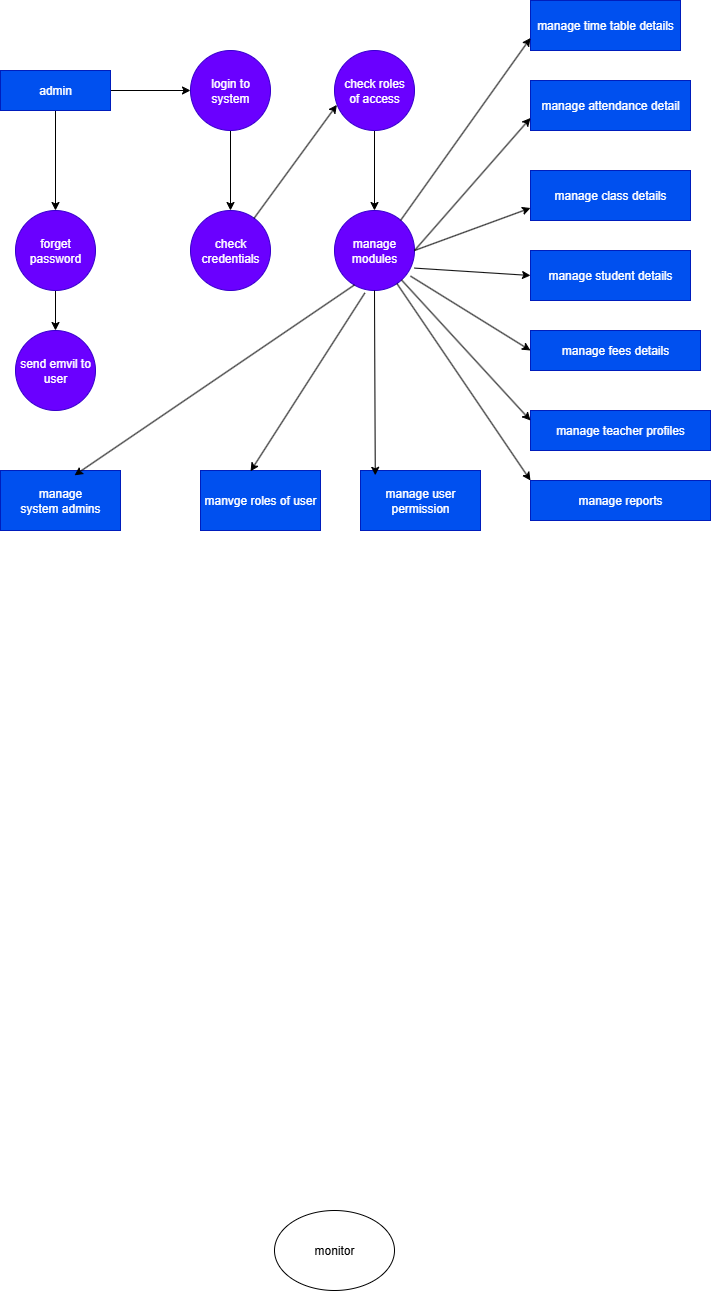

The diagram above was exported from draw.io. Its source (the exported page's mxGraphModel, read from the mxfile embedded in the PNG):
<mxGraphModel dx="1042" dy="1739" grid="1" gridSize="10" guides="1" tooltips="1" connect="1" arrows="1" fold="1" page="1" pageScale="1" pageWidth="827" pageHeight="1169" math="0" shadow="0">
  <root>
    <mxCell id="0" />
    <mxCell id="1" parent="0" />
    <mxCell id="oz0pFbleXCgPXn_CDkpR-8" value="monitor" style="ellipse;whiteSpace=wrap;html=1;" vertex="1" parent="1">
      <mxGeometry x="354" y="1020" width="120" height="80" as="geometry" />
    </mxCell>
    <mxCell id="oz0pFbleXCgPXn_CDkpR-28" value="" style="edgeStyle=orthogonalEdgeStyle;rounded=0;orthogonalLoop=1;jettySize=auto;html=1;" edge="1" parent="1" source="oz0pFbleXCgPXn_CDkpR-10" target="oz0pFbleXCgPXn_CDkpR-11">
      <mxGeometry relative="1" as="geometry" />
    </mxCell>
    <mxCell id="oz0pFbleXCgPXn_CDkpR-34" value="" style="edgeStyle=orthogonalEdgeStyle;rounded=0;orthogonalLoop=1;jettySize=auto;html=1;" edge="1" parent="1" source="oz0pFbleXCgPXn_CDkpR-10" target="oz0pFbleXCgPXn_CDkpR-13">
      <mxGeometry relative="1" as="geometry" />
    </mxCell>
    <mxCell id="oz0pFbleXCgPXn_CDkpR-10" value="admin" style="rounded=0;whiteSpace=wrap;html=1;fillColor=#0050ef;fontColor=#ffffff;strokeColor=#001DBC;" vertex="1" parent="1">
      <mxGeometry x="80" y="-120" width="110" height="40" as="geometry" />
    </mxCell>
    <mxCell id="oz0pFbleXCgPXn_CDkpR-29" value="" style="edgeStyle=orthogonalEdgeStyle;rounded=0;orthogonalLoop=1;jettySize=auto;html=1;" edge="1" parent="1" source="oz0pFbleXCgPXn_CDkpR-11" target="oz0pFbleXCgPXn_CDkpR-16">
      <mxGeometry relative="1" as="geometry" />
    </mxCell>
    <mxCell id="oz0pFbleXCgPXn_CDkpR-11" value="login to system" style="ellipse;whiteSpace=wrap;html=1;aspect=fixed;fillColor=#6a00ff;fontColor=#ffffff;strokeColor=#3700CC;" vertex="1" parent="1">
      <mxGeometry x="270" y="-140" width="80" height="80" as="geometry" />
    </mxCell>
    <mxCell id="oz0pFbleXCgPXn_CDkpR-35" value="" style="edgeStyle=orthogonalEdgeStyle;rounded=0;orthogonalLoop=1;jettySize=auto;html=1;" edge="1" parent="1" source="oz0pFbleXCgPXn_CDkpR-12" target="oz0pFbleXCgPXn_CDkpR-17">
      <mxGeometry relative="1" as="geometry" />
    </mxCell>
    <mxCell id="oz0pFbleXCgPXn_CDkpR-12" value="check roles of&amp;nbsp;access" style="ellipse;whiteSpace=wrap;html=1;aspect=fixed;fillColor=#6a00ff;fontColor=#ffffff;strokeColor=#3700CC;" vertex="1" parent="1">
      <mxGeometry x="414" y="-140" width="80" height="80" as="geometry" />
    </mxCell>
    <mxCell id="oz0pFbleXCgPXn_CDkpR-32" value="" style="edgeStyle=orthogonalEdgeStyle;rounded=0;orthogonalLoop=1;jettySize=auto;html=1;" edge="1" parent="1" source="oz0pFbleXCgPXn_CDkpR-13" target="oz0pFbleXCgPXn_CDkpR-14">
      <mxGeometry relative="1" as="geometry" />
    </mxCell>
    <mxCell id="oz0pFbleXCgPXn_CDkpR-13" value="forget password" style="ellipse;whiteSpace=wrap;html=1;aspect=fixed;fillColor=#6a00ff;fontColor=#ffffff;strokeColor=#3700CC;" vertex="1" parent="1">
      <mxGeometry x="95" y="20" width="80" height="80" as="geometry" />
    </mxCell>
    <mxCell id="oz0pFbleXCgPXn_CDkpR-14" value="send emvil to user" style="ellipse;whiteSpace=wrap;html=1;aspect=fixed;fillColor=#6a00ff;fontColor=#ffffff;strokeColor=#3700CC;" vertex="1" parent="1">
      <mxGeometry x="95" y="140" width="80" height="80" as="geometry" />
    </mxCell>
    <mxCell id="oz0pFbleXCgPXn_CDkpR-15" value="manage system&amp;nbsp;admins" style="rounded=0;whiteSpace=wrap;html=1;fillColor=#0050ef;fontColor=#ffffff;strokeColor=#001DBC;" vertex="1" parent="1">
      <mxGeometry x="80" y="280" width="120" height="60" as="geometry" />
    </mxCell>
    <mxCell id="oz0pFbleXCgPXn_CDkpR-16" value="check credentials" style="ellipse;whiteSpace=wrap;html=1;aspect=fixed;fillColor=#6a00ff;fontColor=#ffffff;strokeColor=#3700CC;" vertex="1" parent="1">
      <mxGeometry x="270" y="20" width="80" height="80" as="geometry" />
    </mxCell>
    <mxCell id="oz0pFbleXCgPXn_CDkpR-17" value="manage modules" style="ellipse;whiteSpace=wrap;html=1;aspect=fixed;fillColor=#6a00ff;fontColor=#ffffff;strokeColor=#3700CC;" vertex="1" parent="1">
      <mxGeometry x="414" y="20" width="80" height="80" as="geometry" />
    </mxCell>
    <mxCell id="oz0pFbleXCgPXn_CDkpR-18" value="manvge roles of user" style="rounded=0;whiteSpace=wrap;html=1;fillColor=#0050ef;fontColor=#ffffff;strokeColor=#001DBC;" vertex="1" parent="1">
      <mxGeometry x="280" y="280" width="120" height="60" as="geometry" />
    </mxCell>
    <mxCell id="oz0pFbleXCgPXn_CDkpR-19" value="manage user permission" style="rounded=0;whiteSpace=wrap;html=1;fillColor=#0050ef;fontColor=#ffffff;strokeColor=#001DBC;" vertex="1" parent="1">
      <mxGeometry x="440" y="280" width="120" height="60" as="geometry" />
    </mxCell>
    <mxCell id="oz0pFbleXCgPXn_CDkpR-21" value="manage time table details" style="rounded=0;whiteSpace=wrap;html=1;fillColor=#0050ef;fontColor=#ffffff;strokeColor=#001DBC;" vertex="1" parent="1">
      <mxGeometry x="610" y="-190" width="150" height="50" as="geometry" />
    </mxCell>
    <mxCell id="oz0pFbleXCgPXn_CDkpR-22" value="manage&amp;nbsp;attendance detail" style="rounded=0;whiteSpace=wrap;html=1;fillColor=#0050ef;fontColor=#ffffff;strokeColor=#001DBC;" vertex="1" parent="1">
      <mxGeometry x="610" y="-110" width="160" height="50" as="geometry" />
    </mxCell>
    <mxCell id="oz0pFbleXCgPXn_CDkpR-23" value="manage class details" style="rounded=0;whiteSpace=wrap;html=1;fillColor=#0050ef;fontColor=#ffffff;strokeColor=#001DBC;" vertex="1" parent="1">
      <mxGeometry x="610" y="-20" width="160" height="50" as="geometry" />
    </mxCell>
    <mxCell id="oz0pFbleXCgPXn_CDkpR-24" value="manage student details" style="rounded=0;whiteSpace=wrap;html=1;fillColor=#0050ef;fontColor=#ffffff;strokeColor=#001DBC;" vertex="1" parent="1">
      <mxGeometry x="610" y="60" width="160" height="50" as="geometry" />
    </mxCell>
    <mxCell id="oz0pFbleXCgPXn_CDkpR-25" value="manage fees details" style="rounded=0;whiteSpace=wrap;html=1;fillColor=#0050ef;fontColor=#ffffff;strokeColor=#001DBC;" vertex="1" parent="1">
      <mxGeometry x="610" y="140" width="170" height="40" as="geometry" />
    </mxCell>
    <mxCell id="oz0pFbleXCgPXn_CDkpR-26" value="manage teacher profiles" style="rounded=0;whiteSpace=wrap;html=1;fillColor=#0050ef;fontColor=#ffffff;strokeColor=#001DBC;" vertex="1" parent="1">
      <mxGeometry x="610" y="220" width="180" height="40" as="geometry" />
    </mxCell>
    <mxCell id="oz0pFbleXCgPXn_CDkpR-27" value="manage reports" style="rounded=0;whiteSpace=wrap;html=1;fillColor=#0050ef;fontColor=#ffffff;strokeColor=#001DBC;" vertex="1" parent="1">
      <mxGeometry x="610" y="290" width="180" height="40" as="geometry" />
    </mxCell>
    <mxCell id="oz0pFbleXCgPXn_CDkpR-38" value="" style="endArrow=classic;html=1;rounded=0;entryX=0;entryY=0.75;entryDx=0;entryDy=0;" edge="1" parent="1" target="oz0pFbleXCgPXn_CDkpR-21">
      <mxGeometry width="50" height="50" relative="1" as="geometry">
        <mxPoint x="480" y="30" as="sourcePoint" />
        <mxPoint x="530" y="-20" as="targetPoint" />
      </mxGeometry>
    </mxCell>
    <mxCell id="oz0pFbleXCgPXn_CDkpR-40" value="" style="endArrow=classic;html=1;rounded=0;entryX=0;entryY=0.75;entryDx=0;entryDy=0;exitX=1;exitY=0.5;exitDx=0;exitDy=0;" edge="1" parent="1" source="oz0pFbleXCgPXn_CDkpR-17" target="oz0pFbleXCgPXn_CDkpR-22">
      <mxGeometry width="50" height="50" relative="1" as="geometry">
        <mxPoint x="440" y="110" as="sourcePoint" />
        <mxPoint x="490" y="60" as="targetPoint" />
      </mxGeometry>
    </mxCell>
    <mxCell id="oz0pFbleXCgPXn_CDkpR-41" value="" style="endArrow=classic;html=1;rounded=0;entryX=0;entryY=0.75;entryDx=0;entryDy=0;exitX=1;exitY=0.5;exitDx=0;exitDy=0;" edge="1" parent="1" source="oz0pFbleXCgPXn_CDkpR-17" target="oz0pFbleXCgPXn_CDkpR-23">
      <mxGeometry width="50" height="50" relative="1" as="geometry">
        <mxPoint x="440" y="110" as="sourcePoint" />
        <mxPoint x="490" y="60" as="targetPoint" />
      </mxGeometry>
    </mxCell>
    <mxCell id="oz0pFbleXCgPXn_CDkpR-42" value="" style="endArrow=classic;html=1;rounded=0;entryX=0;entryY=0.5;entryDx=0;entryDy=0;exitX=1;exitY=0.72;exitDx=0;exitDy=0;exitPerimeter=0;" edge="1" parent="1" source="oz0pFbleXCgPXn_CDkpR-17" target="oz0pFbleXCgPXn_CDkpR-24">
      <mxGeometry width="50" height="50" relative="1" as="geometry">
        <mxPoint x="440" y="110" as="sourcePoint" />
        <mxPoint x="490" y="60" as="targetPoint" />
      </mxGeometry>
    </mxCell>
    <mxCell id="oz0pFbleXCgPXn_CDkpR-43" value="" style="endArrow=classic;html=1;rounded=0;entryX=0;entryY=0.5;entryDx=0;entryDy=0;exitX=0.95;exitY=0.82;exitDx=0;exitDy=0;exitPerimeter=0;" edge="1" parent="1" source="oz0pFbleXCgPXn_CDkpR-17" target="oz0pFbleXCgPXn_CDkpR-25">
      <mxGeometry width="50" height="50" relative="1" as="geometry">
        <mxPoint x="440" y="110" as="sourcePoint" />
        <mxPoint x="490" y="60" as="targetPoint" />
      </mxGeometry>
    </mxCell>
    <mxCell id="oz0pFbleXCgPXn_CDkpR-44" value="" style="endArrow=classic;html=1;rounded=0;entryX=0;entryY=0.25;entryDx=0;entryDy=0;" edge="1" parent="1" source="oz0pFbleXCgPXn_CDkpR-17" target="oz0pFbleXCgPXn_CDkpR-26">
      <mxGeometry width="50" height="50" relative="1" as="geometry">
        <mxPoint x="440" y="110" as="sourcePoint" />
        <mxPoint x="490" y="60" as="targetPoint" />
      </mxGeometry>
    </mxCell>
    <mxCell id="oz0pFbleXCgPXn_CDkpR-45" value="" style="endArrow=classic;html=1;rounded=0;entryX=0;entryY=0;entryDx=0;entryDy=0;" edge="1" parent="1" source="oz0pFbleXCgPXn_CDkpR-17" target="oz0pFbleXCgPXn_CDkpR-27">
      <mxGeometry width="50" height="50" relative="1" as="geometry">
        <mxPoint x="440" y="110" as="sourcePoint" />
        <mxPoint x="490" y="60" as="targetPoint" />
      </mxGeometry>
    </mxCell>
    <mxCell id="oz0pFbleXCgPXn_CDkpR-46" value="" style="endArrow=classic;html=1;rounded=0;entryX=0.123;entryY=0.08;entryDx=0;entryDy=0;entryPerimeter=0;exitX=0.5;exitY=1;exitDx=0;exitDy=0;" edge="1" parent="1" source="oz0pFbleXCgPXn_CDkpR-17" target="oz0pFbleXCgPXn_CDkpR-19">
      <mxGeometry width="50" height="50" relative="1" as="geometry">
        <mxPoint x="440" y="110" as="sourcePoint" />
        <mxPoint x="490" y="60" as="targetPoint" />
      </mxGeometry>
    </mxCell>
    <mxCell id="oz0pFbleXCgPXn_CDkpR-47" value="" style="endArrow=classic;html=1;rounded=0;entryX=0.417;entryY=0.013;entryDx=0;entryDy=0;entryPerimeter=0;exitX=0.38;exitY=1.03;exitDx=0;exitDy=0;exitPerimeter=0;" edge="1" parent="1" source="oz0pFbleXCgPXn_CDkpR-17" target="oz0pFbleXCgPXn_CDkpR-18">
      <mxGeometry width="50" height="50" relative="1" as="geometry">
        <mxPoint x="440" y="110" as="sourcePoint" />
        <mxPoint x="490" y="60" as="targetPoint" />
      </mxGeometry>
    </mxCell>
    <mxCell id="oz0pFbleXCgPXn_CDkpR-48" value="" style="endArrow=classic;html=1;rounded=0;entryX=0.617;entryY=0.08;entryDx=0;entryDy=0;entryPerimeter=0;exitX=0.25;exitY=0.93;exitDx=0;exitDy=0;exitPerimeter=0;" edge="1" parent="1" source="oz0pFbleXCgPXn_CDkpR-17" target="oz0pFbleXCgPXn_CDkpR-15">
      <mxGeometry width="50" height="50" relative="1" as="geometry">
        <mxPoint x="440" y="110" as="sourcePoint" />
        <mxPoint x="490" y="60" as="targetPoint" />
      </mxGeometry>
    </mxCell>
    <mxCell id="oz0pFbleXCgPXn_CDkpR-49" value="" style="endArrow=classic;html=1;rounded=0;entryX=0.03;entryY=0.68;entryDx=0;entryDy=0;entryPerimeter=0;" edge="1" parent="1" source="oz0pFbleXCgPXn_CDkpR-16" target="oz0pFbleXCgPXn_CDkpR-12">
      <mxGeometry width="50" height="50" relative="1" as="geometry">
        <mxPoint x="440" y="110" as="sourcePoint" />
        <mxPoint x="490" y="60" as="targetPoint" />
      </mxGeometry>
    </mxCell>
  </root>
</mxGraphModel>